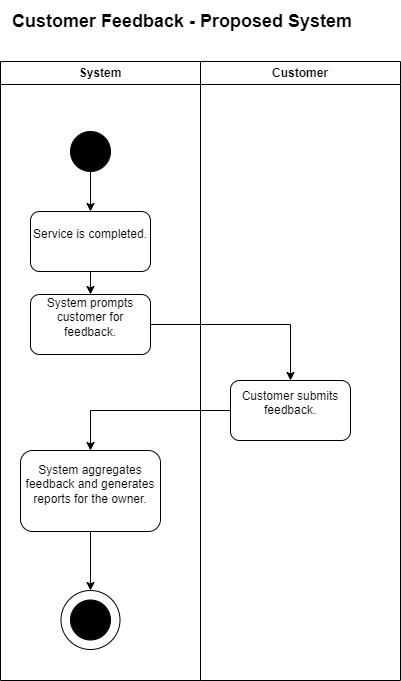

The diagram above was exported from draw.io. Its source (the exported page's mxGraphModel, read from the mxfile embedded in the PNG):
<mxGraphModel dx="-329" dy="-2687" grid="1" gridSize="10" guides="1" tooltips="1" connect="1" arrows="1" fold="1" page="1" pageScale="1" pageWidth="850" pageHeight="1100" math="0" shadow="0">
  <root>
    <mxCell id="0" />
    <mxCell id="1" parent="0" />
    <mxCell id="GC5LzvT9OHFFNn_8rXvg-1" value="System" style="swimlane;whiteSpace=wrap;html=1;" parent="1" vertex="1">
      <mxGeometry x="1040" y="3461" width="200" height="619" as="geometry" />
    </mxCell>
    <mxCell id="GC5LzvT9OHFFNn_8rXvg-2" value="" style="ellipse;whiteSpace=wrap;html=1;fillColor=#000000;" parent="GC5LzvT9OHFFNn_8rXvg-1" vertex="1">
      <mxGeometry x="70" y="70" width="40" height="40" as="geometry" />
    </mxCell>
    <mxCell id="GC5LzvT9OHFFNn_8rXvg-3" value="&#10; Service is completed.&#10;&#10;" style="rounded=1;whiteSpace=wrap;html=1;" parent="GC5LzvT9OHFFNn_8rXvg-1" vertex="1">
      <mxGeometry x="30" y="150" width="120" height="60" as="geometry" />
    </mxCell>
    <mxCell id="GC5LzvT9OHFFNn_8rXvg-4" value="" style="endArrow=classic;html=1;rounded=0;exitX=0.5;exitY=1;exitDx=0;exitDy=0;entryX=0.5;entryY=0;entryDx=0;entryDy=0;" parent="GC5LzvT9OHFFNn_8rXvg-1" source="GC5LzvT9OHFFNn_8rXvg-2" target="GC5LzvT9OHFFNn_8rXvg-3" edge="1">
      <mxGeometry width="50" height="50" relative="1" as="geometry">
        <mxPoint x="540" y="250" as="sourcePoint" />
        <mxPoint x="590" y="200" as="targetPoint" />
      </mxGeometry>
    </mxCell>
    <mxCell id="GC5LzvT9OHFFNn_8rXvg-5" value="" style="ellipse;whiteSpace=wrap;html=1;aspect=fixed;" parent="GC5LzvT9OHFFNn_8rXvg-1" vertex="1">
      <mxGeometry x="60.5" y="529" width="59" height="59" as="geometry" />
    </mxCell>
    <mxCell id="GC5LzvT9OHFFNn_8rXvg-6" value="" style="ellipse;whiteSpace=wrap;html=1;fillColor=#000000;" parent="GC5LzvT9OHFFNn_8rXvg-1" vertex="1">
      <mxGeometry x="70" y="538.5" width="40" height="40" as="geometry" />
    </mxCell>
    <mxCell id="GC5LzvT9OHFFNn_8rXvg-7" value="&#10;System prompts customer for feedback.&#10;&#10;" style="rounded=1;whiteSpace=wrap;html=1;" parent="GC5LzvT9OHFFNn_8rXvg-1" vertex="1">
      <mxGeometry x="30" y="233" width="120" height="60" as="geometry" />
    </mxCell>
    <mxCell id="GC5LzvT9OHFFNn_8rXvg-8" style="edgeStyle=orthogonalEdgeStyle;rounded=0;orthogonalLoop=1;jettySize=auto;html=1;" parent="GC5LzvT9OHFFNn_8rXvg-1" source="GC5LzvT9OHFFNn_8rXvg-3" target="GC5LzvT9OHFFNn_8rXvg-7" edge="1">
      <mxGeometry relative="1" as="geometry" />
    </mxCell>
    <mxCell id="GC5LzvT9OHFFNn_8rXvg-9" value="&#10;System aggregates feedback and generates reports for the owner.&#10;&#10;" style="rounded=1;whiteSpace=wrap;html=1;" parent="GC5LzvT9OHFFNn_8rXvg-1" vertex="1">
      <mxGeometry x="20" y="389" width="140" height="81" as="geometry" />
    </mxCell>
    <mxCell id="GC5LzvT9OHFFNn_8rXvg-12" style="edgeStyle=orthogonalEdgeStyle;rounded=0;orthogonalLoop=1;jettySize=auto;html=1;entryX=0.5;entryY=0;entryDx=0;entryDy=0;" parent="GC5LzvT9OHFFNn_8rXvg-1" source="GC5LzvT9OHFFNn_8rXvg-9" target="GC5LzvT9OHFFNn_8rXvg-5" edge="1">
      <mxGeometry relative="1" as="geometry">
        <mxPoint x="101.88000000000011" y="571.52" as="targetPoint" />
      </mxGeometry>
    </mxCell>
    <mxCell id="GC5LzvT9OHFFNn_8rXvg-13" value="Customer" style="swimlane;whiteSpace=wrap;html=1;" parent="1" vertex="1">
      <mxGeometry x="1240" y="3461" width="200" height="619" as="geometry" />
    </mxCell>
    <mxCell id="GC5LzvT9OHFFNn_8rXvg-14" value="&#10;Customer submits feedback.&#10;&#10;" style="rounded=1;whiteSpace=wrap;html=1;" parent="GC5LzvT9OHFFNn_8rXvg-13" vertex="1">
      <mxGeometry x="30" y="319" width="120" height="60" as="geometry" />
    </mxCell>
    <mxCell id="GC5LzvT9OHFFNn_8rXvg-15" style="edgeStyle=orthogonalEdgeStyle;rounded=0;orthogonalLoop=1;jettySize=auto;html=1;entryX=0.5;entryY=0;entryDx=0;entryDy=0;exitX=1;exitY=0.5;exitDx=0;exitDy=0;" parent="1" source="GC5LzvT9OHFFNn_8rXvg-7" target="GC5LzvT9OHFFNn_8rXvg-14" edge="1">
      <mxGeometry relative="1" as="geometry">
        <mxPoint x="1330" y="3631" as="sourcePoint" />
        <mxPoint x="1332.4999999999998" y="3751" as="targetPoint" />
      </mxGeometry>
    </mxCell>
    <mxCell id="GC5LzvT9OHFFNn_8rXvg-16" value="&lt;font style=&quot;font-size: 18px;&quot;&gt;&lt;b&gt;Customer Feedback&amp;nbsp;- Proposed System&lt;/b&gt;&lt;/font&gt;&lt;div&gt;&lt;br&gt;&lt;/div&gt;" style="text;whiteSpace=wrap;html=1;fontSize=21;" parent="1" vertex="1">
      <mxGeometry x="1050" y="3400" width="390" height="40" as="geometry" />
    </mxCell>
    <mxCell id="GC5LzvT9OHFFNn_8rXvg-17" style="edgeStyle=orthogonalEdgeStyle;rounded=0;orthogonalLoop=1;jettySize=auto;html=1;exitX=0;exitY=0.5;exitDx=0;exitDy=0;entryX=0.5;entryY=0;entryDx=0;entryDy=0;" parent="1" source="GC5LzvT9OHFFNn_8rXvg-14" target="GC5LzvT9OHFFNn_8rXvg-9" edge="1">
      <mxGeometry relative="1" as="geometry" />
    </mxCell>
  </root>
</mxGraphModel>